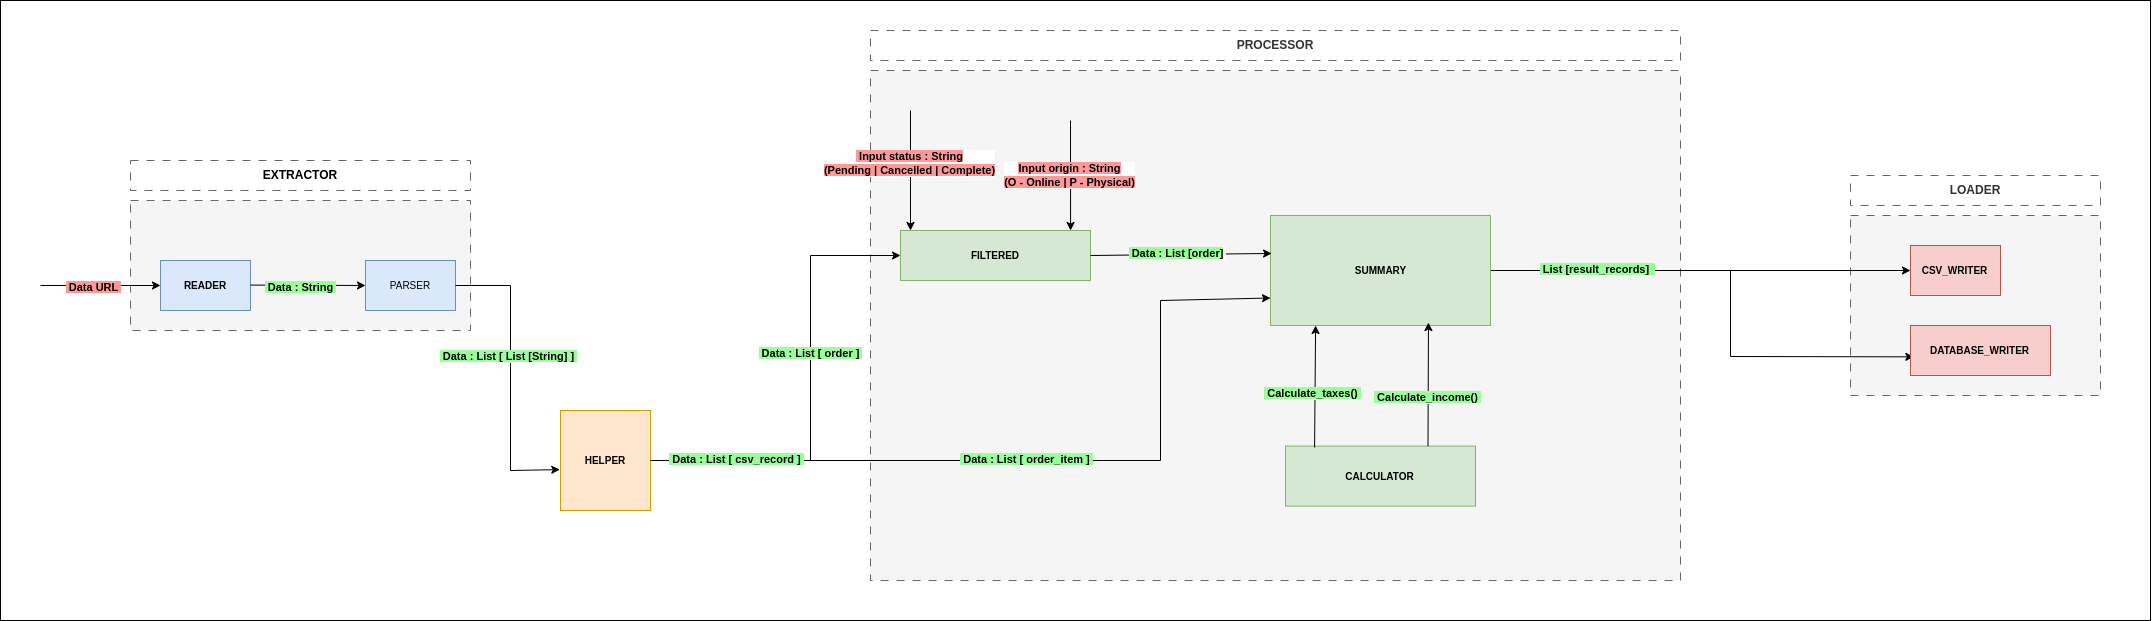

The diagram above was exported from draw.io. Its source (the exported page's mxGraphModel, read from the mxfile embedded in the PNG):
<mxGraphModel dx="2097" dy="685" grid="1" gridSize="10" guides="1" tooltips="1" connect="1" arrows="1" fold="1" page="1" pageScale="1" pageWidth="850" pageHeight="1100" math="0" shadow="0">
  <root>
    <mxCell id="0" />
    <mxCell id="1" parent="0" />
    <mxCell id="b7s3Gn_htZX-xqBdPpDz-100" value="" style="rounded=0;whiteSpace=wrap;html=1;" vertex="1" parent="1">
      <mxGeometry x="-150" y="50" width="2150" height="620" as="geometry" />
    </mxCell>
    <mxCell id="b7s3Gn_htZX-xqBdPpDz-1" value="" style="rounded=0;whiteSpace=wrap;html=1;fillColor=#f5f5f5;fontColor=#333333;strokeColor=#666666;dashed=1;dashPattern=8 8;" vertex="1" parent="1">
      <mxGeometry x="-20" y="250" width="340" height="130" as="geometry" />
    </mxCell>
    <mxCell id="b7s3Gn_htZX-xqBdPpDz-3" value="" style="rounded=0;whiteSpace=wrap;html=1;fillColor=#f5f5f5;fontColor=#333333;strokeColor=#666666;dashed=1;dashPattern=8 8;" vertex="1" parent="1">
      <mxGeometry x="720" y="120" width="810" height="510" as="geometry" />
    </mxCell>
    <mxCell id="b7s3Gn_htZX-xqBdPpDz-4" value="&lt;b&gt;PROCESSOR&lt;/b&gt;" style="text;html=1;align=center;verticalAlign=middle;whiteSpace=wrap;rounded=0;dashed=1;dashPattern=8 8;fillColor=none;fontColor=#333333;strokeColor=#666666;" vertex="1" parent="1">
      <mxGeometry x="720" y="80" width="810" height="30" as="geometry" />
    </mxCell>
    <mxCell id="b7s3Gn_htZX-xqBdPpDz-5" value="" style="rounded=0;whiteSpace=wrap;html=1;fillColor=#f5f5f5;fontColor=#333333;strokeColor=#666666;dashed=1;dashPattern=8 8;" vertex="1" parent="1">
      <mxGeometry x="1700" y="265" width="250" height="180" as="geometry" />
    </mxCell>
    <mxCell id="b7s3Gn_htZX-xqBdPpDz-6" value="&lt;b&gt;LOADER&lt;/b&gt;" style="text;html=1;align=center;verticalAlign=middle;whiteSpace=wrap;rounded=0;dashed=1;dashPattern=8 8;strokeColor=#666666;fillColor=none;fontColor=#333333;" vertex="1" parent="1">
      <mxGeometry x="1700" y="225" width="250" height="30" as="geometry" />
    </mxCell>
    <mxCell id="b7s3Gn_htZX-xqBdPpDz-31" value="" style="endArrow=classic;html=1;rounded=0;entryX=0;entryY=0.5;entryDx=0;entryDy=0;exitX=1;exitY=0.5;exitDx=0;exitDy=0;" edge="1" parent="1" source="b7s3Gn_htZX-xqBdPpDz-21" target="b7s3Gn_htZX-xqBdPpDz-23">
      <mxGeometry width="50" height="50" relative="1" as="geometry">
        <mxPoint x="1060" y="305" as="sourcePoint" />
        <mxPoint x="1110" y="255" as="targetPoint" />
      </mxGeometry>
    </mxCell>
    <mxCell id="b7s3Gn_htZX-xqBdPpDz-32" value="" style="endArrow=classic;html=1;rounded=0;entryX=0.024;entryY=0.627;entryDx=0;entryDy=0;entryPerimeter=0;exitX=1;exitY=0.5;exitDx=0;exitDy=0;" edge="1" parent="1" source="b7s3Gn_htZX-xqBdPpDz-21" target="b7s3Gn_htZX-xqBdPpDz-25">
      <mxGeometry width="50" height="50" relative="1" as="geometry">
        <mxPoint x="1060" y="305" as="sourcePoint" />
        <mxPoint x="1110" y="255" as="targetPoint" />
        <Array as="points">
          <mxPoint x="1580" y="320" />
          <mxPoint x="1580" y="406" />
        </Array>
      </mxGeometry>
    </mxCell>
    <mxCell id="b7s3Gn_htZX-xqBdPpDz-99" value="&lt;b style=&quot;background-color: light-dark(rgb(153, 255, 153), rgb(237, 237, 237));&quot;&gt;&amp;nbsp;List [result_records]&amp;nbsp;&amp;nbsp;&lt;/b&gt;" style="edgeLabel;html=1;align=center;verticalAlign=middle;resizable=0;points=[];" vertex="1" connectable="0" parent="b7s3Gn_htZX-xqBdPpDz-32">
      <mxGeometry x="-0.5838" y="1" relative="1" as="geometry">
        <mxPoint as="offset" />
      </mxGeometry>
    </mxCell>
    <mxCell id="b7s3Gn_htZX-xqBdPpDz-33" value="" style="group" vertex="1" connectable="0" parent="1">
      <mxGeometry x="1120" y="265" width="220" height="110" as="geometry" />
    </mxCell>
    <mxCell id="b7s3Gn_htZX-xqBdPpDz-21" value="" style="rounded=0;whiteSpace=wrap;html=1;fillColor=#d5e8d4;strokeColor=#82b366;" vertex="1" parent="b7s3Gn_htZX-xqBdPpDz-33">
      <mxGeometry width="220" height="110.00000000000001" as="geometry" />
    </mxCell>
    <mxCell id="b7s3Gn_htZX-xqBdPpDz-22" value="&lt;span style=&quot;font-size: 10px;&quot;&gt;&lt;b&gt;SUMMARY&lt;/b&gt;&lt;/span&gt;" style="text;html=1;align=center;verticalAlign=middle;whiteSpace=wrap;rounded=0;fillColor=none;strokeColor=none;" vertex="1" parent="b7s3Gn_htZX-xqBdPpDz-33">
      <mxGeometry x="30.555555555555557" y="22" width="158.88888888888889" height="66" as="geometry" />
    </mxCell>
    <mxCell id="b7s3Gn_htZX-xqBdPpDz-34" value="" style="group" vertex="1" connectable="0" parent="1">
      <mxGeometry x="1135" y="495.6" width="190" height="60" as="geometry" />
    </mxCell>
    <mxCell id="b7s3Gn_htZX-xqBdPpDz-19" value="" style="rounded=0;whiteSpace=wrap;html=1;fillColor=#d5e8d4;strokeColor=#82b366;" vertex="1" parent="b7s3Gn_htZX-xqBdPpDz-34">
      <mxGeometry width="190.00000000000003" height="60" as="geometry" />
    </mxCell>
    <mxCell id="b7s3Gn_htZX-xqBdPpDz-20" value="&lt;span style=&quot;font-size: 10px;&quot;&gt;&lt;b&gt;CALCULATOR&lt;/b&gt;&lt;/span&gt;" style="text;html=1;align=center;verticalAlign=middle;whiteSpace=wrap;rounded=0;fillColor=none;strokeColor=none;" vertex="1" parent="b7s3Gn_htZX-xqBdPpDz-34">
      <mxGeometry x="26.38888888888889" y="12" width="137.22222222222226" height="36" as="geometry" />
    </mxCell>
    <mxCell id="b7s3Gn_htZX-xqBdPpDz-35" value="" style="group" vertex="1" connectable="0" parent="1">
      <mxGeometry x="750" y="280" width="190" height="50" as="geometry" />
    </mxCell>
    <mxCell id="b7s3Gn_htZX-xqBdPpDz-39" value="" style="group" vertex="1" connectable="0" parent="b7s3Gn_htZX-xqBdPpDz-35">
      <mxGeometry width="190" height="50" as="geometry" />
    </mxCell>
    <mxCell id="b7s3Gn_htZX-xqBdPpDz-17" value="" style="rounded=0;whiteSpace=wrap;html=1;fillColor=#d5e8d4;strokeColor=#82b366;" vertex="1" parent="b7s3Gn_htZX-xqBdPpDz-39">
      <mxGeometry width="190" height="50" as="geometry" />
    </mxCell>
    <mxCell id="b7s3Gn_htZX-xqBdPpDz-18" value="&lt;span style=&quot;font-size: 10px;&quot;&gt;&lt;b&gt;FILTERED&lt;/b&gt;&lt;/span&gt;" style="text;html=1;align=center;verticalAlign=middle;whiteSpace=wrap;rounded=0;fillColor=none;strokeColor=none;" vertex="1" parent="b7s3Gn_htZX-xqBdPpDz-39">
      <mxGeometry x="37.22222222222222" y="10" width="115.55555555555554" height="30" as="geometry" />
    </mxCell>
    <mxCell id="b7s3Gn_htZX-xqBdPpDz-36" value="" style="group" vertex="1" connectable="0" parent="1">
      <mxGeometry x="215" y="310" width="90" height="50" as="geometry" />
    </mxCell>
    <mxCell id="b7s3Gn_htZX-xqBdPpDz-10" value="" style="rounded=0;whiteSpace=wrap;html=1;fillColor=#dae8fc;strokeColor=#6c8ebf;" vertex="1" parent="b7s3Gn_htZX-xqBdPpDz-36">
      <mxGeometry width="90" height="50" as="geometry" />
    </mxCell>
    <mxCell id="b7s3Gn_htZX-xqBdPpDz-11" value="&lt;span style=&quot;font-size: 10px;&quot;&gt;PARSER&lt;/span&gt;" style="text;html=1;align=center;verticalAlign=middle;whiteSpace=wrap;rounded=0;" vertex="1" parent="b7s3Gn_htZX-xqBdPpDz-36">
      <mxGeometry x="15" y="10" width="60" height="30" as="geometry" />
    </mxCell>
    <mxCell id="b7s3Gn_htZX-xqBdPpDz-37" value="" style="group" vertex="1" connectable="0" parent="1">
      <mxGeometry x="410" y="460" width="90" height="100" as="geometry" />
    </mxCell>
    <mxCell id="b7s3Gn_htZX-xqBdPpDz-68" value="" style="group" vertex="1" connectable="0" parent="b7s3Gn_htZX-xqBdPpDz-37">
      <mxGeometry width="90" height="100" as="geometry" />
    </mxCell>
    <mxCell id="b7s3Gn_htZX-xqBdPpDz-12" value="" style="rounded=0;whiteSpace=wrap;html=1;fillColor=#ffe6cc;strokeColor=#d79b00;" vertex="1" parent="b7s3Gn_htZX-xqBdPpDz-68">
      <mxGeometry width="90" height="100" as="geometry" />
    </mxCell>
    <mxCell id="b7s3Gn_htZX-xqBdPpDz-13" value="&lt;span style=&quot;font-size: 10px;&quot;&gt;&lt;b&gt;HELPER&lt;/b&gt;&lt;/span&gt;" style="text;html=1;align=center;verticalAlign=middle;whiteSpace=wrap;rounded=0;fillColor=none;strokeColor=none;" vertex="1" parent="b7s3Gn_htZX-xqBdPpDz-68">
      <mxGeometry x="15" y="20" width="60" height="60" as="geometry" />
    </mxCell>
    <mxCell id="b7s3Gn_htZX-xqBdPpDz-38" value="" style="group" vertex="1" connectable="0" parent="1">
      <mxGeometry x="10" y="310" width="90" height="50" as="geometry" />
    </mxCell>
    <mxCell id="b7s3Gn_htZX-xqBdPpDz-7" value="" style="rounded=0;whiteSpace=wrap;html=1;fillColor=#dae8fc;strokeColor=#6c8ebf;" vertex="1" parent="b7s3Gn_htZX-xqBdPpDz-38">
      <mxGeometry width="90" height="50" as="geometry" />
    </mxCell>
    <mxCell id="b7s3Gn_htZX-xqBdPpDz-9" value="&lt;font style=&quot;font-size: 10px;&quot;&gt;&lt;b&gt;READER&lt;/b&gt;&lt;/font&gt;" style="text;html=1;align=center;verticalAlign=middle;whiteSpace=wrap;rounded=0;" vertex="1" parent="b7s3Gn_htZX-xqBdPpDz-38">
      <mxGeometry x="15" y="10" width="60" height="30" as="geometry" />
    </mxCell>
    <mxCell id="b7s3Gn_htZX-xqBdPpDz-40" value="" style="group" vertex="1" connectable="0" parent="1">
      <mxGeometry x="1760" y="295" width="90" height="50" as="geometry" />
    </mxCell>
    <mxCell id="b7s3Gn_htZX-xqBdPpDz-42" value="" style="group" vertex="1" connectable="0" parent="b7s3Gn_htZX-xqBdPpDz-40">
      <mxGeometry width="90" height="50" as="geometry" />
    </mxCell>
    <mxCell id="b7s3Gn_htZX-xqBdPpDz-23" value="" style="rounded=0;whiteSpace=wrap;html=1;fillColor=#f8cecc;strokeColor=#b85450;container=0;" vertex="1" parent="b7s3Gn_htZX-xqBdPpDz-42">
      <mxGeometry width="90" height="50" as="geometry" />
    </mxCell>
    <mxCell id="b7s3Gn_htZX-xqBdPpDz-24" value="&lt;span style=&quot;font-size: 10px;&quot;&gt;&lt;b&gt;CSV_WRITER&lt;/b&gt;&lt;/span&gt;" style="text;html=1;align=center;verticalAlign=middle;whiteSpace=wrap;rounded=0;fillColor=none;strokeColor=none;" vertex="1" parent="b7s3Gn_htZX-xqBdPpDz-42">
      <mxGeometry x="12.5" y="10" width="65" height="30" as="geometry" />
    </mxCell>
    <mxCell id="b7s3Gn_htZX-xqBdPpDz-41" value="" style="group" vertex="1" connectable="0" parent="1">
      <mxGeometry x="1760" y="375" width="140" height="50" as="geometry" />
    </mxCell>
    <mxCell id="b7s3Gn_htZX-xqBdPpDz-43" value="" style="group" vertex="1" connectable="0" parent="b7s3Gn_htZX-xqBdPpDz-41">
      <mxGeometry width="140" height="50" as="geometry" />
    </mxCell>
    <mxCell id="b7s3Gn_htZX-xqBdPpDz-25" value="" style="rounded=0;whiteSpace=wrap;html=1;fillColor=#f8cecc;strokeColor=#b85450;container=0;" vertex="1" parent="b7s3Gn_htZX-xqBdPpDz-43">
      <mxGeometry width="140" height="50" as="geometry">
        <mxRectangle width="50" height="40" as="alternateBounds" />
      </mxGeometry>
    </mxCell>
    <mxCell id="b7s3Gn_htZX-xqBdPpDz-26" value="&lt;span style=&quot;font-size: 10px;&quot;&gt;&lt;b&gt;DATABASE_WRITER&lt;/b&gt;&lt;/span&gt;" style="text;html=1;align=center;verticalAlign=middle;whiteSpace=wrap;rounded=0;fillColor=none;strokeColor=none;" vertex="1" parent="b7s3Gn_htZX-xqBdPpDz-43">
      <mxGeometry x="37.5" y="10" width="65" height="30" as="geometry" />
    </mxCell>
    <mxCell id="b7s3Gn_htZX-xqBdPpDz-44" value="" style="endArrow=classic;html=1;rounded=0;entryX=0;entryY=0.5;entryDx=0;entryDy=0;" edge="1" parent="1" target="b7s3Gn_htZX-xqBdPpDz-7">
      <mxGeometry width="50" height="50" relative="1" as="geometry">
        <mxPoint x="-110" y="335" as="sourcePoint" />
        <mxPoint x="-60" y="290" as="targetPoint" />
      </mxGeometry>
    </mxCell>
    <mxCell id="b7s3Gn_htZX-xqBdPpDz-46" value="&lt;font&gt;&lt;b&gt;&lt;span style=&quot;background-color: light-dark(rgb(255, 153, 153), rgb(237, 237, 237));&quot;&gt;&lt;font style=&quot;color: rgb(0, 0, 0);&quot;&gt;&amp;nbsp;Data URL&lt;/font&gt;&lt;/span&gt;&lt;span style=&quot;color: light-dark(rgb(255, 255, 255), rgb(18, 18, 18)); background-color: light-dark(rgb(255, 153, 153), rgb(237, 237, 237));&quot;&gt;&amp;nbsp;&lt;/span&gt;&lt;/b&gt;&lt;/font&gt;" style="edgeLabel;html=1;align=center;verticalAlign=middle;resizable=0;points=[];" vertex="1" connectable="0" parent="b7s3Gn_htZX-xqBdPpDz-44">
      <mxGeometry x="-0.1316" y="-2" relative="1" as="geometry">
        <mxPoint as="offset" />
      </mxGeometry>
    </mxCell>
    <mxCell id="b7s3Gn_htZX-xqBdPpDz-54" value="" style="endArrow=classic;html=1;rounded=0;entryX=0;entryY=0.5;entryDx=0;entryDy=0;" edge="1" parent="1" target="b7s3Gn_htZX-xqBdPpDz-10">
      <mxGeometry width="50" height="50" relative="1" as="geometry">
        <mxPoint x="100" y="334.58" as="sourcePoint" />
        <mxPoint x="220" y="334.58" as="targetPoint" />
      </mxGeometry>
    </mxCell>
    <mxCell id="b7s3Gn_htZX-xqBdPpDz-55" value="&lt;font style=&quot;color: rgb(0, 0, 0);&quot;&gt;&lt;b style=&quot;background-color: light-dark(rgb(153, 255, 153), rgb(237, 237, 237));&quot;&gt;&amp;nbsp;Data : String&amp;nbsp;&lt;/b&gt;&lt;/font&gt;" style="edgeLabel;html=1;align=center;verticalAlign=middle;resizable=0;points=[];" vertex="1" connectable="0" parent="b7s3Gn_htZX-xqBdPpDz-54">
      <mxGeometry x="-0.1316" y="-2" relative="1" as="geometry">
        <mxPoint as="offset" />
      </mxGeometry>
    </mxCell>
    <mxCell id="b7s3Gn_htZX-xqBdPpDz-58" value="" style="endArrow=classic;html=1;rounded=0;entryX=-0.008;entryY=0.591;entryDx=0;entryDy=0;exitX=1;exitY=0.5;exitDx=0;exitDy=0;entryPerimeter=0;" edge="1" parent="1" source="b7s3Gn_htZX-xqBdPpDz-10" target="b7s3Gn_htZX-xqBdPpDz-12">
      <mxGeometry width="50" height="50" relative="1" as="geometry">
        <mxPoint x="330" y="420" as="sourcePoint" />
        <mxPoint x="590" y="420" as="targetPoint" />
        <Array as="points">
          <mxPoint x="360" y="335" />
          <mxPoint x="360" y="520" />
        </Array>
      </mxGeometry>
    </mxCell>
    <mxCell id="b7s3Gn_htZX-xqBdPpDz-59" value="&lt;font style=&quot;color: rgb(0, 0, 0);&quot;&gt;&lt;b style=&quot;background-color: light-dark(rgb(153, 255, 153), rgb(237, 237, 237));&quot;&gt;&amp;nbsp;Data : List [ List [String] ]&amp;nbsp;&lt;/b&gt;&lt;/font&gt;" style="edgeLabel;html=1;align=center;verticalAlign=middle;resizable=0;points=[];" vertex="1" connectable="0" parent="b7s3Gn_htZX-xqBdPpDz-58">
      <mxGeometry x="-0.1316" y="-2" relative="1" as="geometry">
        <mxPoint as="offset" />
      </mxGeometry>
    </mxCell>
    <mxCell id="b7s3Gn_htZX-xqBdPpDz-69" value="" style="endArrow=classic;html=1;rounded=0;entryX=0;entryY=0.5;entryDx=0;entryDy=0;exitX=1;exitY=0.5;exitDx=0;exitDy=0;" edge="1" parent="1" source="b7s3Gn_htZX-xqBdPpDz-12" target="b7s3Gn_htZX-xqBdPpDz-17">
      <mxGeometry width="50" height="50" relative="1" as="geometry">
        <mxPoint x="610" y="520" as="sourcePoint" />
        <mxPoint x="704" y="610" as="targetPoint" />
        <Array as="points">
          <mxPoint x="660" y="510" />
          <mxPoint x="660" y="305" />
        </Array>
      </mxGeometry>
    </mxCell>
    <mxCell id="b7s3Gn_htZX-xqBdPpDz-70" value="&lt;font style=&quot;color: rgb(0, 0, 0);&quot;&gt;&lt;b style=&quot;background-color: light-dark(rgb(153, 255, 153), rgb(237, 237, 237));&quot;&gt;&amp;nbsp;Data : List [ order ]&amp;nbsp;&lt;/b&gt;&lt;/font&gt;" style="edgeLabel;html=1;align=center;verticalAlign=middle;resizable=0;points=[];" vertex="1" connectable="0" parent="b7s3Gn_htZX-xqBdPpDz-69">
      <mxGeometry x="-0.1316" y="-2" relative="1" as="geometry">
        <mxPoint x="-2" y="-70" as="offset" />
      </mxGeometry>
    </mxCell>
    <mxCell id="b7s3Gn_htZX-xqBdPpDz-85" value="&lt;b style=&quot;background-color: light-dark(rgb(153, 255, 153), rgb(237, 237, 237));&quot;&gt;&amp;nbsp;Data : List [ csv_record ]&amp;nbsp;&lt;/b&gt;" style="edgeLabel;html=1;align=center;verticalAlign=middle;resizable=0;points=[];" vertex="1" connectable="0" parent="b7s3Gn_htZX-xqBdPpDz-69">
      <mxGeometry x="-0.7299" y="1" relative="1" as="geometry">
        <mxPoint x="24" as="offset" />
      </mxGeometry>
    </mxCell>
    <mxCell id="b7s3Gn_htZX-xqBdPpDz-74" value="" style="endArrow=classic;html=1;rounded=0;entryX=0.813;entryY=0.04;entryDx=0;entryDy=0;entryPerimeter=0;" edge="1" parent="1">
      <mxGeometry width="50" height="50" relative="1" as="geometry">
        <mxPoint x="920" y="170" as="sourcePoint" />
        <mxPoint x="920.0799999999999" y="280" as="targetPoint" />
      </mxGeometry>
    </mxCell>
    <mxCell id="b7s3Gn_htZX-xqBdPpDz-75" value="&lt;b style=&quot;background-color: light-dark(rgb(255, 153, 153), rgb(237, 237, 237));&quot;&gt;Input origin : String&lt;/b&gt;&lt;div&gt;&lt;b style=&quot;background-color: light-dark(rgb(255, 153, 153), rgb(237, 237, 237));&quot;&gt;(O - Online | P - Physical)&lt;/b&gt;&lt;/div&gt;" style="edgeLabel;html=1;align=center;verticalAlign=middle;resizable=0;points=[];" vertex="1" connectable="0" parent="b7s3Gn_htZX-xqBdPpDz-74">
      <mxGeometry y="-1" relative="1" as="geometry">
        <mxPoint as="offset" />
      </mxGeometry>
    </mxCell>
    <mxCell id="b7s3Gn_htZX-xqBdPpDz-76" value="" style="endArrow=classic;html=1;rounded=0;" edge="1" parent="1">
      <mxGeometry width="50" height="50" relative="1" as="geometry">
        <mxPoint x="760" y="160" as="sourcePoint" />
        <mxPoint x="760" y="280" as="targetPoint" />
      </mxGeometry>
    </mxCell>
    <mxCell id="b7s3Gn_htZX-xqBdPpDz-77" value="&lt;b style=&quot;background-color: light-dark(rgb(255, 153, 153), rgb(237, 237, 237));&quot;&gt;&amp;nbsp;Input status : String&lt;/b&gt;&lt;div&gt;&lt;b style=&quot;background-color: light-dark(rgb(255, 153, 153), rgb(237, 237, 237));&quot;&gt;(Pending | Cancelled | Complete)&lt;/b&gt;&lt;/div&gt;" style="edgeLabel;html=1;align=center;verticalAlign=middle;resizable=0;points=[];" vertex="1" connectable="0" parent="b7s3Gn_htZX-xqBdPpDz-76">
      <mxGeometry x="-0.1178" y="-1" relative="1" as="geometry">
        <mxPoint as="offset" />
      </mxGeometry>
    </mxCell>
    <mxCell id="b7s3Gn_htZX-xqBdPpDz-78" value="&lt;b style=&quot;color: rgb(0, 0, 0);&quot;&gt;EXTRACTOR&lt;/b&gt;" style="text;html=1;align=center;verticalAlign=middle;whiteSpace=wrap;rounded=0;dashed=1;dashPattern=8 8;fillColor=none;fontColor=#333333;strokeColor=#666666;" vertex="1" parent="1">
      <mxGeometry x="-20" y="210" width="340" height="30" as="geometry" />
    </mxCell>
    <mxCell id="b7s3Gn_htZX-xqBdPpDz-87" value="" style="endArrow=classic;html=1;rounded=0;exitX=0.153;exitY=0.023;exitDx=0;exitDy=0;exitPerimeter=0;entryX=0.205;entryY=1;entryDx=0;entryDy=0;entryPerimeter=0;" edge="1" parent="1" source="b7s3Gn_htZX-xqBdPpDz-19" target="b7s3Gn_htZX-xqBdPpDz-21">
      <mxGeometry width="50" height="50" relative="1" as="geometry">
        <mxPoint x="1185" y="495.6" as="sourcePoint" />
        <mxPoint x="1167.9" y="430.0000000000001" as="targetPoint" />
      </mxGeometry>
    </mxCell>
    <mxCell id="b7s3Gn_htZX-xqBdPpDz-89" value="&lt;b style=&quot;background-color: light-dark(rgb(153, 255, 153), rgb(237, 237, 237));&quot;&gt;&amp;nbsp;Calculate_taxes()&amp;nbsp;&lt;/b&gt;" style="edgeLabel;html=1;align=center;verticalAlign=middle;resizable=0;points=[];" vertex="1" connectable="0" parent="b7s3Gn_htZX-xqBdPpDz-87">
      <mxGeometry x="-0.12" y="3" relative="1" as="geometry">
        <mxPoint as="offset" />
      </mxGeometry>
    </mxCell>
    <mxCell id="b7s3Gn_htZX-xqBdPpDz-88" value="" style="endArrow=classic;html=1;rounded=0;entryX=0.718;entryY=0.973;entryDx=0;entryDy=0;entryPerimeter=0;exitX=0.75;exitY=0;exitDx=0;exitDy=0;" edge="1" parent="1" source="b7s3Gn_htZX-xqBdPpDz-19" target="b7s3Gn_htZX-xqBdPpDz-21">
      <mxGeometry width="50" height="50" relative="1" as="geometry">
        <mxPoint x="1276" y="496.18" as="sourcePoint" />
        <mxPoint x="1275" y="399.99999999999994" as="targetPoint" />
      </mxGeometry>
    </mxCell>
    <mxCell id="b7s3Gn_htZX-xqBdPpDz-92" value="&lt;b style=&quot;background-color: light-dark(rgb(153, 255, 153), rgb(237, 237, 237));&quot;&gt;&amp;nbsp;Calculate_income()&amp;nbsp;&lt;/b&gt;" style="edgeLabel;html=1;align=center;verticalAlign=middle;resizable=0;points=[];" vertex="1" connectable="0" parent="b7s3Gn_htZX-xqBdPpDz-88">
      <mxGeometry x="-0.12" y="1" relative="1" as="geometry">
        <mxPoint y="6" as="offset" />
      </mxGeometry>
    </mxCell>
    <mxCell id="b7s3Gn_htZX-xqBdPpDz-94" value="" style="endArrow=classic;html=1;rounded=0;exitX=1;exitY=0.5;exitDx=0;exitDy=0;entryX=0.005;entryY=0.345;entryDx=0;entryDy=0;entryPerimeter=0;" edge="1" parent="1" source="b7s3Gn_htZX-xqBdPpDz-17" target="b7s3Gn_htZX-xqBdPpDz-21">
      <mxGeometry width="50" height="50" relative="1" as="geometry">
        <mxPoint x="910" y="300" as="sourcePoint" />
        <mxPoint x="960" y="250" as="targetPoint" />
      </mxGeometry>
    </mxCell>
    <mxCell id="b7s3Gn_htZX-xqBdPpDz-96" value="&lt;b style=&quot;background-color: light-dark(rgb(153, 255, 153), rgb(237, 237, 237));&quot;&gt;&amp;nbsp;Data : List [order]&lt;/b&gt;&amp;nbsp;" style="edgeLabel;html=1;align=center;verticalAlign=middle;resizable=0;points=[];" vertex="1" connectable="0" parent="b7s3Gn_htZX-xqBdPpDz-94">
      <mxGeometry x="-0.0375" y="1" relative="1" as="geometry">
        <mxPoint as="offset" />
      </mxGeometry>
    </mxCell>
    <mxCell id="b7s3Gn_htZX-xqBdPpDz-97" value="" style="endArrow=classic;html=1;rounded=0;entryX=0;entryY=0.75;entryDx=0;entryDy=0;" edge="1" parent="1" target="b7s3Gn_htZX-xqBdPpDz-21">
      <mxGeometry width="50" height="50" relative="1" as="geometry">
        <mxPoint x="660" y="510" as="sourcePoint" />
        <mxPoint x="900" y="550" as="targetPoint" />
        <Array as="points">
          <mxPoint x="1010" y="510" />
          <mxPoint x="1010" y="350" />
        </Array>
      </mxGeometry>
    </mxCell>
    <mxCell id="b7s3Gn_htZX-xqBdPpDz-98" value="&lt;b style=&quot;background-color: light-dark(rgb(153, 255, 153), rgb(237, 237, 237));&quot;&gt;&amp;nbsp;Data : List [ order_item ]&amp;nbsp;&lt;/b&gt;" style="edgeLabel;html=1;align=center;verticalAlign=middle;resizable=0;points=[];" vertex="1" connectable="0" parent="b7s3Gn_htZX-xqBdPpDz-97">
      <mxGeometry x="-0.3033" y="1" relative="1" as="geometry">
        <mxPoint as="offset" />
      </mxGeometry>
    </mxCell>
  </root>
</mxGraphModel>